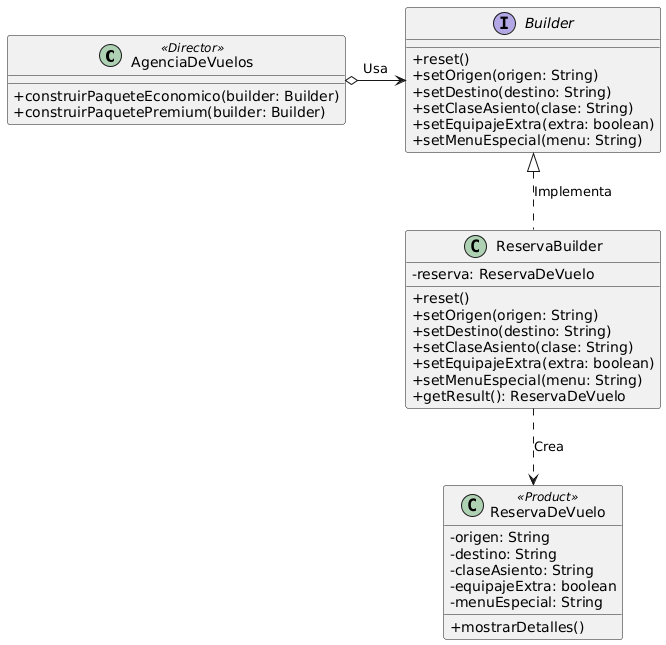

The diagram above was rendered by PlantUML. Its source (embedded in the PNG):
@startuml
skinparam classAttributeIconSize 0

class AgenciaDeVuelos <<Director>> {
  + construirPaqueteEconomico(builder: Builder)
  + construirPaquetePremium(builder: Builder)
}

interface Builder {
  + reset()
  + setOrigen(origen: String)
  + setDestino(destino: String)
  + setClaseAsiento(clase: String)
  + setEquipajeExtra(extra: boolean)
  + setMenuEspecial(menu: String)
}

class ReservaBuilder {
  - reserva: ReservaDeVuelo
  + reset()
  + setOrigen(origen: String)
  + setDestino(destino: String)
  + setClaseAsiento(clase: String)
  + setEquipajeExtra(extra: boolean)
  + setMenuEspecial(menu: String)
  + getResult(): ReservaDeVuelo
}

class ReservaDeVuelo <<Product>> {
  - origen: String
  - destino: String
  - claseAsiento: String
  - equipajeExtra: boolean
  - menuEspecial: String
  + mostrarDetalles()
}

AgenciaDeVuelos o-> Builder : "Usa"
Builder <|.. ReservaBuilder : "Implementa"
ReservaBuilder ..> ReservaDeVuelo : "Crea"
@enduml